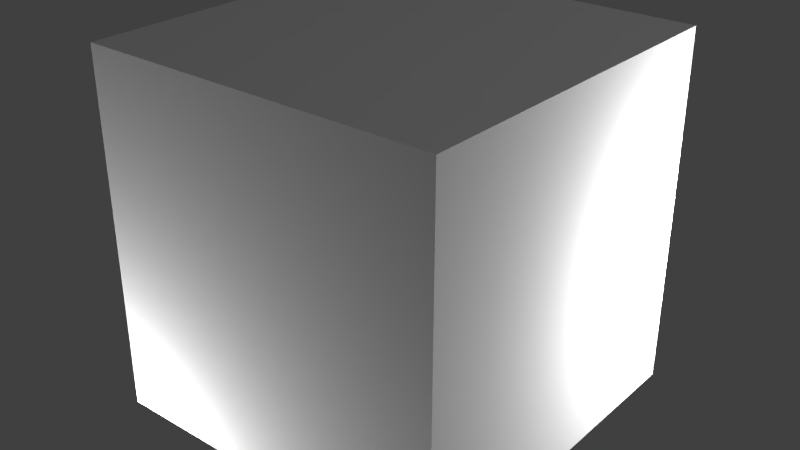 # Source: AlarmMedium.blend  (saved by Blender 2.67.0; exported with 4.5.12 LTS)
import bpy
from mathutils import Matrix  # noqa: F401  (used for matrix-valued properties, if any)

bpy.ops.wm.read_factory_settings(use_empty=True)
scene = bpy.context.scene
scene.name = 'Scene'

# ---- collections
col_collection_1 = bpy.data.collections.new('Collection 1'); scene.collection.children.link(col_collection_1)

# ---- materials (node trees are filled in below, after node groups)
mat_material = bpy.data.materials.new('Material')
mat_material.alpha_threshold = 0.0
mat_material.use_transparent_shadow = False
mat_material.roughness = 0.5
mat_material.line_color = (0.0, 0.0, 0.0, 1.0)

# ---- material node trees

# ---- world
world_world = bpy.data.worlds.new('World'); scene.world = world_world
world_world.color = (0.05088, 0.05088, 0.05088)
world_world.use_sun_shadow = False
world_world.sun_shadow_jitter_overblur = 0.0
world_world.cycles.sampling_method = 'MANUAL'
world_world.cycles.sample_map_resolution = 256

# ---- lights
light_point_001 = bpy.data.lights.new('Point.001', 'POINT')
light_point_001.transmission_factor = 0.0
light_point_001.energy = 100.0
light_point_001.shadow_buffer_clip_start = 0.5
light_point_001.shadow_soft_size = 0.1
light_point_001.shadow_maximum_resolution = 0.006
light_point_001.use_absolute_resolution = True
light_point_001.cycles.use_multiple_importance_sampling = False
light_point = bpy.data.lights.new('Point', 'POINT')
light_point.transmission_factor = 0.0
light_point.energy = 100.0
light_point.shadow_buffer_clip_start = 0.5
light_point.shadow_soft_size = 0.1
light_point.shadow_maximum_resolution = 0.006
light_point.use_absolute_resolution = True
light_point.cycles.use_multiple_importance_sampling = False
light_lamp = bpy.data.lights.new('Lamp', 'POINT')
light_lamp.transmission_factor = 0.0
light_lamp.cutoff_distance = 30.0
light_lamp.energy = 100.0
light_lamp.shadow_buffer_clip_start = 1.001
light_lamp.shadow_soft_size = 0.1
light_lamp.shadow_maximum_resolution = 0.006
light_lamp.use_absolute_resolution = True
light_lamp.cycles.use_multiple_importance_sampling = False

# ---- meshes
me_light = bpy.data.meshes.new('light')
me_light.from_pydata([(-0.25, -0.3125, 0.1875), (-0.25, 0.3125, 0.1875), (0.25, 0.3125, 0.1875), (0.25, -0.3125, 0.1875)], [], [(3, 2, 1, 0)])
_uv = me_light.uv_layers.new(name='UVMap')
_uv.uv.foreach_set('vector', [0.9688, 0.1875, 0.9688, 0.8125, 0.7188, 0.8125, 0.7188, 0.1875])
me_light.use_remesh_preserve_volume = False
me_light.use_remesh_preserve_attributes = False
me_light.use_mirror_vertex_groups = False
me_light.update()
me_rot = bpy.data.meshes.new('rot')
me_rot.from_pydata([(0.125, -7.451e-09, 0.0), (-0.125, -7.451e-09, 0.0), (0.125, 1.49e-08, 0.3125), (-0.125, 1.49e-08, 0.3125), (0.0625, 0.1083, 0.0), (-0.0625, -0.1083, 0.0), (0.0625, 0.1083, 0.3125), (-0.0625, -0.1083, 0.3125), (-0.0625, 0.1083, 0.0), (0.0625, -0.1083, 0.0), (-0.0625, 0.1083, 0.3125), (0.0625, -0.1083, 0.3125)], [], [(1, 0, 2, 3), (5, 4, 6, 7), (9, 11, 10, 8)])
_uv = me_rot.uv_layers.new(name='UVMap')
_uv.uv.foreach_set('vector', [0.5, 0.6875, 0.5, 0.9375, 0.6562, 0.9375, 0.6562, 0.6875, 0.5, 0.6875, 0.5, 0.9375, 0.6562, 0.9375, 0.6562, 0.6875, 0.5, 0.6875, 0.6562, 0.6875, 0.6562, 0.9375, 0.5, 0.9375])
me_rot.use_remesh_preserve_volume = False
me_rot.use_remesh_preserve_attributes = False
me_rot.use_mirror_vertex_groups = False
me_rot.update()
me_main = bpy.data.meshes.new('main')
me_main.from_pydata([(-0.25, -0.3125, 0.0), (-0.25, 0.3125, 0.0), (0.25, 0.3125, 0.0), (0.25, -0.3125, 0.0), (-0.25, -0.3125, 0.1875), (-0.25, 0.3125, 0.1875), (0.25, 0.3125, 0.1875), (0.25, -0.3125, 0.1875)], [], [(4, 5, 1, 0), (5, 6, 2, 1), (6, 7, 3, 2), (7, 4, 0, 3), (0, 1, 2, 3), (7, 6, 5, 4)])
_uv = me_main.uv_layers.new(name='UVMap')
_uv.uv.foreach_set('vector', [0.125, 0.8125, 0.125, 0.1875, 0.0625, 0.1875, 0.0625, 0.8125, 0.375, 0.9375, 0.375, 0.8125, 0.125, 0.8125, 0.125, 0.9375, 0.375, 0.8125, 0.375, 0.1875, 0.4375, 0.1875, 0.4375, 0.8125, 0.375, 0.1875, 0.125, 0.1875, 0.125, 0.0625, 0.375, 0.0625, 0.25, 0.25, 0.2188, 0.25, 0.2188, 0.3125, 0.25, 0.3125, 0.125, 0.1875, 0.125, 0.8125, 0.375, 0.8125, 0.375, 0.1875])
me_main.use_remesh_preserve_volume = False
me_main.use_remesh_preserve_attributes = False
me_main.use_mirror_vertex_groups = False
me_main.update()
me_cube = bpy.data.meshes.new('Cube')
me_cube.from_pydata([(0.5, 0.5, 0.0), (0.5, -0.5, 0.0), (-0.5, -0.5, 0.0), (-0.5, 0.5, 0.0), (0.5, 0.5, 1.0), (0.5, -0.5, 1.0), (-0.5, -0.5, 1.0), (-0.5, 0.5, 1.0)], [], [(0, 1, 2, 3), (4, 7, 6, 5), (0, 4, 5, 1), (1, 5, 6, 2), (2, 6, 7, 3), (4, 0, 3, 7)])
me_cube.materials.append(mat_material)
me_cube.use_remesh_preserve_volume = False
me_cube.use_remesh_preserve_attributes = False
me_cube.use_mirror_vertex_groups = False
me_cube.update()

# ---- objects
ob_light = bpy.data.objects.new('light', me_light)
ob_rot = bpy.data.objects.new('rot', me_rot)
ob_point_001 = bpy.data.objects.new('Point.001', light_point_001)
ob_point = bpy.data.objects.new('Point', light_point)
ob_main = bpy.data.objects.new('main', me_main)
ob_minecraft_block = bpy.data.objects.new('Minecraft Block', me_cube)
ob_lamp = bpy.data.objects.new('Lamp', light_lamp)

# ---- transforms, parenting, visibility, modifiers, constraints
ob_light.location = (0.0, 0.0, 0.005)
ob_light.rotation_euler = (0.0, 0.0, 4.712)
ob_light.lineart.crease_threshold = 0.0
ob_rot.location = (0.125, 0.0, 0.1875)
ob_rot.lineart.crease_threshold = 0.0
ob_point_001.location = (0.625, 0.625, 0.4375)
ob_point_001.lineart.crease_threshold = 0.0
ob_point.location = (-0.625, -0.625, -0.3125)
ob_point.lineart.crease_threshold = 0.0
ob_main.location = (0.0, 0.0, 0.0)
ob_main.rotation_euler = (0.0, 0.0, 4.712)
ob_main.lineart.crease_threshold = 0.0
ob_minecraft_block.location = (0.0, 0.0, 0.0)
ob_minecraft_block.lock_location = (True, True, True)
ob_minecraft_block.lock_rotation = (True, True, True)
ob_minecraft_block.lock_rotations_4d = False
ob_minecraft_block.lock_scale = (True, True, True)
ob_minecraft_block.empty_display_type = 'ARROWS'
ob_minecraft_block.display_type = 'WIRE'
ob_minecraft_block.lineart.crease_threshold = 0.0
ob_lamp.location = (4.076, 1.005, 5.904)
ob_lamp.rotation_euler = (0.6503, 0.05522, 1.866)
ob_lamp.lock_rotations_4d = False
ob_lamp.empty_display_type = 'ARROWS'
ob_lamp.color = (0.0, 0.0, 0.0, 0.0)
ob_lamp.hide_viewport = True
ob_lamp.lineart.crease_threshold = 0.0

# ---- collection membership
col_collection_1.objects.link(ob_light)
col_collection_1.objects.link(ob_rot)
col_collection_1.objects.link(ob_point_001)
col_collection_1.objects.link(ob_point)
col_collection_1.objects.link(ob_main)
col_collection_1.objects.link(ob_minecraft_block)
col_collection_1.objects.link(ob_lamp)

# ---- scene / render settings (as saved in the file)
scene.frame_start = 1; scene.frame_end = 251; scene.frame_set(0)
scene.render.engine = 'BLENDER_EEVEE_NEXT'
scene.render.image_settings.color_mode = 'RGB'
scene.render.image_settings.compression = 90
scene.render.resolution_percentage = 50
scene.render.dither_intensity = 0.0
scene.render.bake_margin = 2
scene.cycles.use_denoising = False
scene.cycles.samples = 10
scene.cycles.sampling_pattern = 'TABULATED_SOBOL'
scene.cycles.light_sampling_threshold = 0.0
scene.cycles.use_adaptive_sampling = False
scene.cycles.use_light_tree = False
scene.cycles.blur_glossy = 0.0
scene.cycles.volume_bounces = 1
scene.cycles.pixel_filter_type = 'GAUSSIAN'
scene.cycles.sample_clamp_indirect = 0.0
scene.view_settings.view_transform = 'Standard'
bpy.context.view_layer.update()

# ---- added for rendering (the .blend has no active camera): camera
cam_auto = bpy.data.cameras.new('AutoCamera')
cam_auto.lens = 50.0
cam_auto.sensor_width = 36.0
cam_auto.clip_end = 1000.0
ob_auto_camera = bpy.data.objects.new('AutoCamera', cam_auto)
scene.collection.objects.link(ob_auto_camera)
ob_auto_camera.location = (1.60254, -1.92304, 1.78203)
ob_auto_camera.rotation_euler = (1.09748, -7.21219e-08, 0.694738)
scene.camera = ob_auto_camera
bpy.context.view_layer.update()
